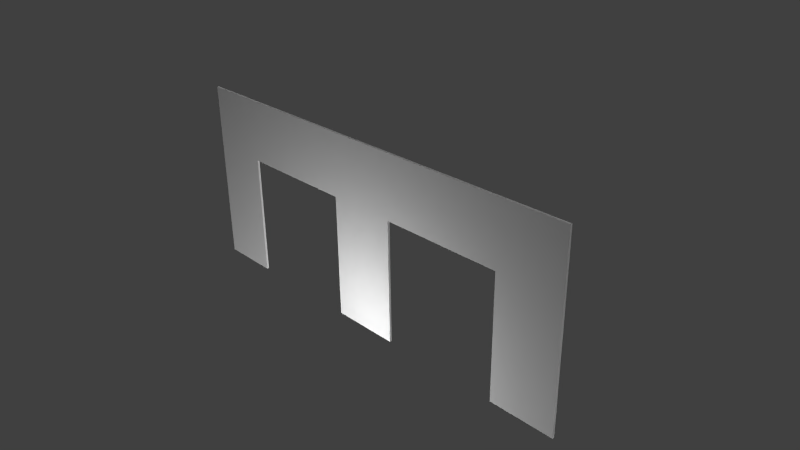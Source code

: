 # Source: CampingEntrance.blend  (saved by Blender 2.76.0; exported with 4.5.12 LTS)
import bpy
from mathutils import Matrix  # noqa: F401  (used for matrix-valued properties, if any)

bpy.ops.wm.read_factory_settings(use_empty=True)
scene = bpy.context.scene
scene.name = 'Scene'

# ---- collections
col_collection_1 = bpy.data.collections.new('Collection 1'); scene.collection.children.link(col_collection_1)

# ---- materials (node trees are filled in below, after node groups)
mat_material = bpy.data.materials.new('Material')
mat_material.alpha_threshold = 0.0
mat_material.use_transparent_shadow = False
mat_material.roughness = 0.5
mat_material.line_color = (0.0, 0.0, 0.0, 1.0)

# ---- material node trees

# ---- world
world_world = bpy.data.worlds.new('World'); scene.world = world_world
world_world.color = (0.05088, 0.05088, 0.05088)
world_world.use_sun_shadow = False
world_world.sun_shadow_jitter_overblur = 0.0
world_world.cycles.sampling_method = 'MANUAL'
world_world.cycles.sample_map_resolution = 256

# ---- cameras
cam_camera = bpy.data.cameras.new('Camera')
cam_camera.clip_end = 100.0
cam_camera.lens = 35.0
cam_camera.sensor_width = 32.0
cam_camera.sensor_height = 18.0
cam_camera.ortho_scale = 7.314
cam_camera.dof.focus_distance = 0.0
cam_camera.dof.aperture_fstop = 128.0

# ---- lights
light_lamp_010 = bpy.data.lights.new('Lamp.010', 'POINT')
light_lamp_010.transmission_factor = 0.0
light_lamp_010.cutoff_distance = 30.0
light_lamp_010.energy = 100.0
light_lamp_010.shadow_buffer_clip_start = 1.001
light_lamp_010.shadow_soft_size = 0.1
light_lamp_010.shadow_maximum_resolution = 0.006
light_lamp_010.use_absolute_resolution = True
light_lamp_010.cycles.use_multiple_importance_sampling = False
light_lamp_009 = bpy.data.lights.new('Lamp.009', 'POINT')
light_lamp_009.transmission_factor = 0.0
light_lamp_009.cutoff_distance = 30.0
light_lamp_009.energy = 100.0
light_lamp_009.shadow_buffer_clip_start = 1.001
light_lamp_009.shadow_soft_size = 0.1
light_lamp_009.shadow_maximum_resolution = 0.006
light_lamp_009.use_absolute_resolution = True
light_lamp_009.cycles.use_multiple_importance_sampling = False
light_lamp_008 = bpy.data.lights.new('Lamp.008', 'POINT')
light_lamp_008.transmission_factor = 0.0
light_lamp_008.cutoff_distance = 30.0
light_lamp_008.energy = 100.0
light_lamp_008.shadow_buffer_clip_start = 1.001
light_lamp_008.shadow_soft_size = 0.1
light_lamp_008.shadow_maximum_resolution = 0.006
light_lamp_008.use_absolute_resolution = True
light_lamp_008.cycles.use_multiple_importance_sampling = False
light_lamp_007 = bpy.data.lights.new('Lamp.007', 'POINT')
light_lamp_007.transmission_factor = 0.0
light_lamp_007.cutoff_distance = 30.0
light_lamp_007.energy = 100.0
light_lamp_007.shadow_buffer_clip_start = 1.001
light_lamp_007.shadow_soft_size = 0.1
light_lamp_007.shadow_maximum_resolution = 0.006
light_lamp_007.use_absolute_resolution = True
light_lamp_007.cycles.use_multiple_importance_sampling = False
light_lamp_006 = bpy.data.lights.new('Lamp.006', 'POINT')
light_lamp_006.transmission_factor = 0.0
light_lamp_006.cutoff_distance = 30.0
light_lamp_006.energy = 100.0
light_lamp_006.shadow_buffer_clip_start = 1.001
light_lamp_006.shadow_soft_size = 0.1
light_lamp_006.shadow_maximum_resolution = 0.006
light_lamp_006.use_absolute_resolution = True
light_lamp_006.cycles.use_multiple_importance_sampling = False
light_lamp_005 = bpy.data.lights.new('Lamp.005', 'POINT')
light_lamp_005.transmission_factor = 0.0
light_lamp_005.cutoff_distance = 30.0
light_lamp_005.energy = 100.0
light_lamp_005.shadow_buffer_clip_start = 1.001
light_lamp_005.shadow_soft_size = 0.1
light_lamp_005.shadow_maximum_resolution = 0.006
light_lamp_005.use_absolute_resolution = True
light_lamp_005.cycles.use_multiple_importance_sampling = False
light_lamp_004 = bpy.data.lights.new('Lamp.004', 'POINT')
light_lamp_004.transmission_factor = 0.0
light_lamp_004.cutoff_distance = 30.0
light_lamp_004.energy = 100.0
light_lamp_004.shadow_buffer_clip_start = 1.001
light_lamp_004.shadow_soft_size = 0.1
light_lamp_004.shadow_maximum_resolution = 0.006
light_lamp_004.use_absolute_resolution = True
light_lamp_004.cycles.use_multiple_importance_sampling = False
light_lamp_003 = bpy.data.lights.new('Lamp.003', 'POINT')
light_lamp_003.transmission_factor = 0.0
light_lamp_003.cutoff_distance = 30.0
light_lamp_003.energy = 100.0
light_lamp_003.shadow_buffer_clip_start = 1.001
light_lamp_003.shadow_soft_size = 0.1
light_lamp_003.shadow_maximum_resolution = 0.006
light_lamp_003.use_absolute_resolution = True
light_lamp_003.cycles.use_multiple_importance_sampling = False
light_lamp_002 = bpy.data.lights.new('Lamp.002', 'POINT')
light_lamp_002.transmission_factor = 0.0
light_lamp_002.cutoff_distance = 30.0
light_lamp_002.energy = 100.0
light_lamp_002.shadow_buffer_clip_start = 1.001
light_lamp_002.shadow_soft_size = 0.1
light_lamp_002.shadow_maximum_resolution = 0.006
light_lamp_002.use_absolute_resolution = True
light_lamp_002.cycles.use_multiple_importance_sampling = False
light_lamp_001 = bpy.data.lights.new('Lamp.001', 'POINT')
light_lamp_001.transmission_factor = 0.0
light_lamp_001.cutoff_distance = 30.0
light_lamp_001.energy = 100.0
light_lamp_001.shadow_buffer_clip_start = 1.001
light_lamp_001.shadow_soft_size = 0.1
light_lamp_001.shadow_maximum_resolution = 0.006
light_lamp_001.use_absolute_resolution = True
light_lamp_001.cycles.use_multiple_importance_sampling = False
light_lamp = bpy.data.lights.new('Lamp', 'POINT')
light_lamp.transmission_factor = 0.0
light_lamp.cutoff_distance = 30.0
light_lamp.energy = 100.0
light_lamp.shadow_buffer_clip_start = 1.001
light_lamp.shadow_soft_size = 0.1
light_lamp.shadow_maximum_resolution = 0.006
light_lamp.use_absolute_resolution = True
light_lamp.cycles.use_multiple_importance_sampling = False

# ---- meshes
me_cube = bpy.data.meshes.new('Cube')
me_cube.from_pydata([(0.503, 0.01509, 1.781), (0.503, -0.01509, 1.781), (-0.503, -0.01509, 1.781), (-0.503, 0.01509, 1.781), (0.503, 0.01509, 2.687), (0.503, -0.01509, 2.687), (-0.503, -0.01509, 2.687), (-0.503, 0.01509, 2.687), (0.503, 0.01509, 0.0), (0.503, -0.01509, 0.0), (-0.503, -0.01509, 0.0), (-0.503, 0.01509, 0.0), (2.256, 0.01507, 1.781), (2.256, -0.01511, 1.781), (2.256, 0.01507, 2.687), (2.256, -0.01511, 2.687), (3.192, 0.01507, 1.781), (3.192, -0.01511, 1.781), (3.192, 0.01507, 2.687), (3.192, -0.01511, 2.687), (2.256, 0.01507, 0.0), (2.256, -0.01511, 0.0), (3.192, 0.01507, 0.0), (3.192, -0.01511, 0.0), (-2.264, -0.01508, 1.781), (-2.264, 0.0151, 1.781), (-2.264, -0.01508, 2.687), (-2.264, 0.0151, 2.687), (-3.153, -0.01507, 1.781), (-3.153, 0.01511, 1.781), (-3.153, -0.01507, 2.687), (-3.153, 0.01511, 2.687), (-2.264, -0.01508, 0.0), (-2.264, 0.0151, 0.0), (-3.153, -0.01507, 0.0), (-3.153, 0.01511, 0.0)], [], [(2, 3, 11, 10), (4, 7, 6, 5), (4, 5, 15, 14), (1, 5, 6, 2), (7, 3, 25, 27), (4, 0, 3, 7), (8, 9, 10, 11), (1, 2, 10, 9), (3, 0, 8, 11), (0, 1, 9, 8), (14, 15, 19, 18), (5, 1, 13, 15), (0, 4, 14, 12), (1, 0, 12, 13), (16, 18, 19, 17), (12, 14, 18, 16), (15, 13, 17, 19), (12, 16, 22, 20), (21, 20, 22, 23), (16, 17, 23, 22), (17, 13, 21, 23), (13, 12, 20, 21), (26, 27, 31, 30), (3, 2, 24, 25), (2, 6, 26, 24), (6, 7, 27, 26), (28, 30, 31, 29), (24, 26, 30, 28), (27, 25, 29, 31), (24, 28, 34, 32), (33, 32, 34, 35), (28, 29, 35, 34), (29, 25, 33, 35), (25, 24, 32, 33)])
_uv = me_cube.uv_layers.new(name='UVMap')
_uv.uv.foreach_set('vector', [0.4473, 0.5623, 0.4473, 0.5623, 0.4473, 0.2172, 0.4473, 0.2172, 0.5678, 0.7263, 0.4473, 0.7279, 0.4473, 0.7279, 0.5678, 0.7263, 0.5678, 0.7263, 0.5678, 0.7263, 0.7958, 0.7263, 0.7958, 0.7263, 0.5678, 0.5607, 0.5678, 0.7263, 0.4473, 0.7279, 0.4473, 0.5623, 0.4473, 0.7279, 0.4473, 0.5623, 0.2144, 0.5607, 0.2144, 0.7263, 0.5678, 0.7263, 0.5678, 0.5607, 0.4473, 0.5623, 0.4473, 0.7279, 0.5678, 0.2156, 0.5678, 0.2156, 0.4473, 0.2172, 0.4473, 0.2172, 0.5678, 0.5607, 0.4473, 0.5623, 0.4473, 0.2172, 0.5678, 0.2156, 0.4473, 0.5623, 0.5678, 0.5607, 0.5678, 0.2156, 0.4473, 0.2172, 0.5678, 0.5607, 0.5678, 0.5607, 0.5678, 0.2156, 0.5678, 0.2156, 0.7958, 0.7263, 0.7958, 0.7263, 0.9041, 0.7263, 0.9041, 0.7263, 0.5678, 0.7263, 0.5678, 0.5607, 0.7958, 0.5607, 0.7958, 0.7263, 0.5678, 0.5607, 0.5678, 0.7263, 0.7958, 0.7263, 0.7958, 0.5607, 0.5678, 0.5607, 0.5678, 0.5607, 0.7958, 0.5607, 0.7958, 0.5607, 0.9041, 0.5607, 0.9041, 0.7263, 0.9041, 0.7263, 0.9041, 0.5607, 0.7958, 0.5607, 0.7958, 0.7263, 0.9041, 0.7263, 0.9041, 0.5607, 0.7958, 0.7263, 0.7958, 0.5607, 0.9041, 0.5607, 0.9041, 0.7263, 0.7958, 0.5607, 0.9041, 0.5607, 0.9041, 0.2156, 0.7958, 0.2156, 0.7958, 0.2156, 0.7958, 0.2156, 0.9041, 0.2156, 0.9041, 0.2156, 0.9041, 0.5607, 0.9041, 0.5607, 0.9041, 0.2156, 0.9041, 0.2156, 0.9041, 0.5607, 0.7958, 0.5607, 0.7958, 0.2156, 0.9041, 0.2156, 0.7958, 0.5607, 0.7958, 0.5607, 0.7958, 0.2156, 0.7958, 0.2156, 0.2144, 0.7263, 0.2144, 0.7263, 0.1048, 0.7247, 0.1048, 0.7247, 0.4473, 0.5623, 0.4473, 0.5623, 0.2144, 0.5607, 0.2144, 0.5607, 0.4473, 0.5623, 0.4473, 0.7279, 0.2144, 0.7263, 0.2144, 0.5607, 0.4473, 0.7279, 0.4473, 0.7279, 0.2144, 0.7263, 0.2144, 0.7263, 0.1048, 0.5591, 0.1048, 0.7247, 0.1048, 0.7247, 0.1048, 0.5591, 0.2144, 0.5607, 0.2144, 0.7263, 0.1048, 0.7247, 0.1048, 0.5591, 0.2144, 0.7263, 0.2144, 0.5607, 0.1048, 0.5591, 0.1048, 0.7247, 0.2144, 0.5607, 0.1048, 0.5591, 0.1048, 0.214, 0.2144, 0.2156, 0.2144, 0.2156, 0.2144, 0.2156, 0.1048, 0.214, 0.1048, 0.214, 0.1048, 0.5591, 0.1048, 0.5591, 0.1048, 0.214, 0.1048, 0.214, 0.1048, 0.5591, 0.2144, 0.5607, 0.2144, 0.2156, 0.1048, 0.214, 0.2144, 0.5607, 0.2144, 0.5607, 0.2144, 0.2156, 0.2144, 0.2156])
me_cube.materials.append(mat_material)
me_cube.use_remesh_preserve_volume = False
me_cube.use_remesh_preserve_attributes = False
me_cube.use_mirror_vertex_groups = False
me_cube.update()

# ---- objects
ob_lamp_010 = bpy.data.objects.new('Lamp.010', light_lamp_010)
ob_lamp_009 = bpy.data.objects.new('Lamp.009', light_lamp_009)
ob_lamp_008 = bpy.data.objects.new('Lamp.008', light_lamp_008)
ob_lamp_007 = bpy.data.objects.new('Lamp.007', light_lamp_007)
ob_lamp_006 = bpy.data.objects.new('Lamp.006', light_lamp_006)
ob_lamp_005 = bpy.data.objects.new('Lamp.005', light_lamp_005)
ob_lamp_004 = bpy.data.objects.new('Lamp.004', light_lamp_004)
ob_lamp_003 = bpy.data.objects.new('Lamp.003', light_lamp_003)
ob_lamp_002 = bpy.data.objects.new('Lamp.002', light_lamp_002)
ob_lamp_001 = bpy.data.objects.new('Lamp.001', light_lamp_001)
ob_cube = bpy.data.objects.new('Cube', me_cube)
ob_lamp = bpy.data.objects.new('Lamp', light_lamp)
ob_camera = bpy.data.objects.new('Camera', cam_camera)

# ---- transforms, parenting, visibility, modifiers, constraints
ob_lamp_010.location = (2.723, 0.877, -4.632)
ob_lamp_010.rotation_euler = (0.6503, 0.05522, 1.866)
ob_lamp_010.lock_rotations_4d = False
ob_lamp_010.empty_display_type = 'ARROWS'
ob_lamp_010.color = (0.0, 0.0, 0.0, 0.0)
ob_lamp_010.lineart.crease_threshold = 0.0
ob_lamp_009.location = (1.057, 0.877, -4.632)
ob_lamp_009.rotation_euler = (0.6503, 0.05522, 1.866)
ob_lamp_009.lock_rotations_4d = False
ob_lamp_009.empty_display_type = 'ARROWS'
ob_lamp_009.color = (0.0, 0.0, 0.0, 0.0)
ob_lamp_009.lineart.crease_threshold = 0.0
ob_lamp_008.location = (-1.6, 0.896, -4.632)
ob_lamp_008.rotation_euler = (0.6503, 0.05522, 1.866)
ob_lamp_008.lock_rotations_4d = False
ob_lamp_008.empty_display_type = 'ARROWS'
ob_lamp_008.color = (0.0, 0.0, 0.0, 0.0)
ob_lamp_008.lineart.crease_threshold = 0.0
ob_lamp_007.location = (-2.904, -1.779, -4.632)
ob_lamp_007.rotation_euler = (0.6503, 0.05522, 1.866)
ob_lamp_007.lock_rotations_4d = False
ob_lamp_007.empty_display_type = 'ARROWS'
ob_lamp_007.color = (0.0, 0.0, 0.0, 0.0)
ob_lamp_007.lineart.crease_threshold = 0.0
ob_lamp_006.location = (1.732, -1.693, -4.632)
ob_lamp_006.rotation_euler = (0.6503, 0.05522, 1.866)
ob_lamp_006.lock_rotations_4d = False
ob_lamp_006.empty_display_type = 'ARROWS'
ob_lamp_006.color = (0.0, 0.0, 0.0, 0.0)
ob_lamp_006.lineart.crease_threshold = 0.0
ob_lamp_005.location = (0.04173, -1.582, -1.093)
ob_lamp_005.rotation_euler = (0.6503, 0.05522, 1.866)
ob_lamp_005.lock_rotations_4d = False
ob_lamp_005.empty_display_type = 'ARROWS'
ob_lamp_005.color = (0.0, 0.0, 0.0, 0.0)
ob_lamp_005.lineart.crease_threshold = 0.0
ob_lamp_004.location = (6.824, 0.3628, -1.337)
ob_lamp_004.rotation_euler = (0.6503, 0.05522, 1.866)
ob_lamp_004.lock_rotations_4d = False
ob_lamp_004.empty_display_type = 'ARROWS'
ob_lamp_004.color = (0.0, 0.0, 0.0, 0.0)
ob_lamp_004.lineart.crease_threshold = 0.0
ob_lamp_003.location = (-1.676, -1.722, -4.632)
ob_lamp_003.rotation_euler = (0.6503, 0.05522, 1.866)
ob_lamp_003.lock_rotations_4d = False
ob_lamp_003.empty_display_type = 'ARROWS'
ob_lamp_003.color = (0.0, 0.0, 0.0, 0.0)
ob_lamp_003.lineart.crease_threshold = 0.0
ob_lamp_002.location = (-3.002, 0.724, 7.368)
ob_lamp_002.rotation_euler = (0.6503, 0.05522, 1.866)
ob_lamp_002.lock_rotations_4d = False
ob_lamp_002.empty_display_type = 'ARROWS'
ob_lamp_002.color = (0.0, 0.0, 0.0, 0.0)
ob_lamp_002.lineart.crease_threshold = 0.0
ob_lamp_001.location = (-7.075, 0.2791, 5.7)
ob_lamp_001.rotation_euler = (0.6503, 0.05522, 1.866)
ob_lamp_001.lock_rotations_4d = False
ob_lamp_001.empty_display_type = 'ARROWS'
ob_lamp_001.color = (0.0, 0.0, 0.0, 0.0)
ob_lamp_001.lineart.crease_threshold = 0.0
ob_cube.location = (-0.2063, -1.639e-07, -1.2)
ob_cube.lock_rotations_4d = False
ob_cube.empty_display_type = 'ARROWS'
ob_cube.lineart.crease_threshold = 0.0
ob_lamp.location = (4.076, 1.005, 5.904)
ob_lamp.rotation_euler = (0.6503, 0.05522, 1.866)
ob_lamp.lock_rotations_4d = False
ob_lamp.empty_display_type = 'ARROWS'
ob_lamp.color = (0.0, 0.0, 0.0, 0.0)
ob_lamp.lineart.crease_threshold = 0.0
ob_camera.location = (7.481, -6.508, 5.344)
ob_camera.rotation_euler = (1.109, 0.01082, 0.8149)
ob_camera.lock_rotations_4d = False
ob_camera.empty_display_type = 'ARROWS'
ob_camera.color = (0.0, 0.0, 0.0, 0.0)
ob_camera.display_type = 'WIRE'
ob_camera.lineart.crease_threshold = 0.0

# ---- collection membership
col_collection_1.objects.link(ob_lamp_010)
col_collection_1.objects.link(ob_lamp_009)
col_collection_1.objects.link(ob_lamp_008)
col_collection_1.objects.link(ob_lamp_007)
col_collection_1.objects.link(ob_lamp_006)
col_collection_1.objects.link(ob_lamp_005)
col_collection_1.objects.link(ob_lamp_004)
col_collection_1.objects.link(ob_lamp_003)
col_collection_1.objects.link(ob_lamp_002)
col_collection_1.objects.link(ob_lamp_001)
col_collection_1.objects.link(ob_cube)
col_collection_1.objects.link(ob_lamp)
col_collection_1.objects.link(ob_camera)

# ---- scene / render settings (as saved in the file)
scene.camera = ob_camera
scene.frame_start = 1; scene.frame_end = 250; scene.frame_set(1)
scene.render.engine = 'BLENDER_EEVEE_NEXT'
scene.render.resolution_percentage = 50
scene.render.dither_intensity = 0.0
scene.cycles.use_denoising = False
scene.cycles.samples = 10
scene.cycles.sampling_pattern = 'TABULATED_SOBOL'
scene.cycles.light_sampling_threshold = 0.0
scene.cycles.use_adaptive_sampling = False
scene.cycles.use_light_tree = False
scene.cycles.blur_glossy = 0.0
scene.cycles.pixel_filter_type = 'GAUSSIAN'
scene.cycles.sample_clamp_indirect = 0.0
scene.view_settings.view_transform = 'Standard'
bpy.context.view_layer.update()
